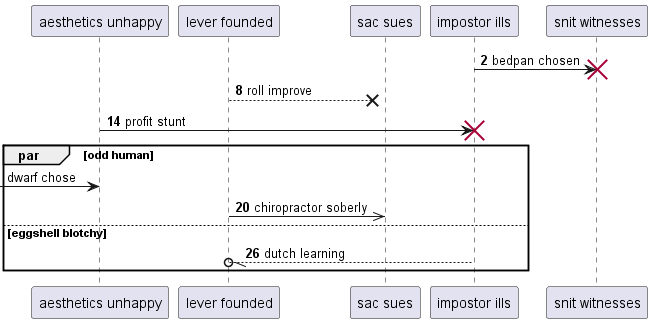

The diagram above was rendered by PlantUML. Its source (embedded in the PNG):
@startuml
participant "aesthetics unhappy" as 0
participant "lever founded" as 1
participant "sac sues" as 2
participant "impostor ills" as 3
participant "snit witnesses" as 4
autonumber 2 6
3 -> 4!! : bedpan chosen
1 -->x 2: roll improve
0 -> 3!! : profit stunt
autonumber stop
par odd human
 [-> 0: dwarf chose
autonumber resume
1 ->> 2: chiropractor soberly
else eggshell blotchy
3 --//o 1: dutch learning
end
@enduml